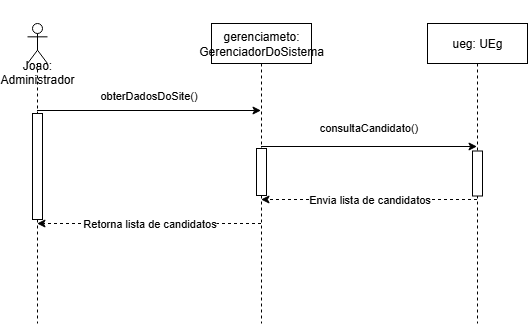

The diagram above was exported from draw.io. Its source (the exported page's mxGraphModel, read from the mxfile embedded in the PNG):
<mxGraphModel dx="1042" dy="562" grid="1" gridSize="10" guides="1" tooltips="1" connect="1" arrows="1" fold="1" page="1" pageScale="1" pageWidth="827" pageHeight="1169" math="0" shadow="0">
  <root>
    <mxCell id="0" />
    <mxCell id="1" parent="0" />
    <mxCell id="GrAAA8tOvyv97UU36GVz-1" value="obterDadosDoSite()" style="edgeStyle=orthogonalEdgeStyle;rounded=0;orthogonalLoop=1;jettySize=auto;html=1;curved=0;" parent="1" edge="1">
      <mxGeometry x="-0.0134" y="15" relative="1" as="geometry">
        <mxPoint x="169.5" y="213" as="sourcePoint" />
        <mxPoint x="393.5" y="213" as="targetPoint" />
        <mxPoint x="1" as="offset" />
      </mxGeometry>
    </mxCell>
    <mxCell id="GrAAA8tOvyv97UU36GVz-2" value="&lt;div&gt;&lt;br&gt;&lt;/div&gt;&lt;div&gt;&lt;br&gt;&lt;/div&gt;&lt;div&gt;&lt;br&gt;&lt;/div&gt;&lt;div&gt;&lt;br&gt;&lt;/div&gt;Joao: Administrador" style="shape=umlLifeline;perimeter=lifelinePerimeter;whiteSpace=wrap;html=1;container=1;dropTarget=0;collapsible=0;recursiveResize=0;outlineConnect=0;portConstraint=eastwest;newEdgeStyle={&quot;curved&quot;:0,&quot;rounded&quot;:0};participant=umlActor;" parent="1" vertex="1">
      <mxGeometry x="160" y="126" width="20" height="300" as="geometry" />
    </mxCell>
    <mxCell id="GrAAA8tOvyv97UU36GVz-3" value="consultaCandidato()" style="edgeStyle=orthogonalEdgeStyle;rounded=0;orthogonalLoop=1;jettySize=auto;html=1;curved=0;" parent="1" edge="1">
      <mxGeometry x="-0.0139" y="19" relative="1" as="geometry">
        <mxPoint x="393.5" y="249" as="sourcePoint" />
        <mxPoint x="609.5" y="249" as="targetPoint" />
        <mxPoint x="1" as="offset" />
      </mxGeometry>
    </mxCell>
    <mxCell id="GrAAA8tOvyv97UU36GVz-4" value="Retorna lista de candidatos" style="edgeStyle=orthogonalEdgeStyle;rounded=0;orthogonalLoop=1;jettySize=auto;html=1;curved=0;dashed=1;" parent="1" edge="1">
      <mxGeometry relative="1" as="geometry">
        <mxPoint x="393.5" y="326" as="sourcePoint" />
        <mxPoint x="169.5" y="326" as="targetPoint" />
      </mxGeometry>
    </mxCell>
    <mxCell id="GrAAA8tOvyv97UU36GVz-5" value="gerenciameto: GerenciadorDoSistema" style="shape=umlLifeline;perimeter=lifelinePerimeter;whiteSpace=wrap;html=1;container=1;dropTarget=0;collapsible=0;recursiveResize=0;outlineConnect=0;portConstraint=eastwest;newEdgeStyle={&quot;curved&quot;:0,&quot;rounded&quot;:0};" parent="1" vertex="1">
      <mxGeometry x="344" y="126" width="100" height="300" as="geometry" />
    </mxCell>
    <mxCell id="GrAAA8tOvyv97UU36GVz-10" value="" style="html=1;points=[[0,0,0,0,5],[0,1,0,0,-5],[1,0,0,0,5],[1,1,0,0,-5]];perimeter=orthogonalPerimeter;outlineConnect=0;targetShapes=umlLifeline;portConstraint=eastwest;newEdgeStyle={&quot;curved&quot;:0,&quot;rounded&quot;:0};" parent="GrAAA8tOvyv97UU36GVz-5" vertex="1">
      <mxGeometry x="45" y="125" width="10" height="47" as="geometry" />
    </mxCell>
    <mxCell id="GrAAA8tOvyv97UU36GVz-6" value="ueg: UEg" style="shape=umlLifeline;perimeter=lifelinePerimeter;whiteSpace=wrap;html=1;container=1;dropTarget=0;collapsible=0;recursiveResize=0;outlineConnect=0;portConstraint=eastwest;newEdgeStyle={&quot;curved&quot;:0,&quot;rounded&quot;:0};" parent="1" vertex="1">
      <mxGeometry x="560" y="126" width="100" height="300" as="geometry" />
    </mxCell>
    <mxCell id="sUpWivK82nEkpIm1E1B8-1" value="" style="html=1;points=[[0,0,0,0,5],[0,1,0,0,-5],[1,0,0,0,5],[1,1,0,0,-5]];perimeter=orthogonalPerimeter;outlineConnect=0;targetShapes=umlLifeline;portConstraint=eastwest;newEdgeStyle={&quot;curved&quot;:0,&quot;rounded&quot;:0};" vertex="1" parent="GrAAA8tOvyv97UU36GVz-6">
      <mxGeometry x="45" y="127.5" width="10" height="45" as="geometry" />
    </mxCell>
    <mxCell id="GrAAA8tOvyv97UU36GVz-7" value="Envia lista de candidatos" style="edgeStyle=orthogonalEdgeStyle;rounded=0;orthogonalLoop=1;jettySize=auto;html=1;curved=0;dashed=1;" parent="1" edge="1">
      <mxGeometry relative="1" as="geometry">
        <mxPoint x="609.5" y="302" as="sourcePoint" />
        <mxPoint x="393.5" y="302" as="targetPoint" />
      </mxGeometry>
    </mxCell>
    <mxCell id="GrAAA8tOvyv97UU36GVz-9" value="" style="html=1;points=[[0,0,0,0,5],[0,1,0,0,-5],[1,0,0,0,5],[1,1,0,0,-5]];perimeter=orthogonalPerimeter;outlineConnect=0;targetShapes=umlLifeline;portConstraint=eastwest;newEdgeStyle={&quot;curved&quot;:0,&quot;rounded&quot;:0};" parent="1" vertex="1">
      <mxGeometry x="165" y="216" width="10" height="106" as="geometry" />
    </mxCell>
  </root>
</mxGraphModel>